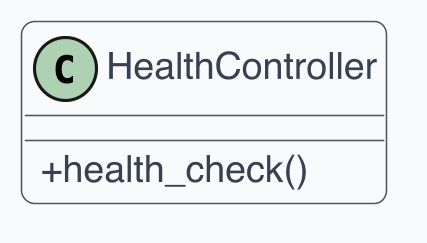

The diagram above was rendered by PlantUML. Its source (embedded in the PNG):
@startuml
skinparam dpi 300
skinparam shadowing false
skinparam backgroundColor White
skinparam defaultFontName Helvetica
skinparam defaultFontSize 12
skinparam ArrowColor #4B5563
skinparam ArrowThickness 1
skinparam roundcorner 8
skinparam class {
  BackgroundColor #F9FAFB
  BorderColor #4B5563
  FontColor #111827
  AttributeFontColor #374151
  StereotypeFontColor #6B7280
}
skinparam classAttributeIconSize 0

class "HealthController" as C1 {
  + health_check()
}
@enduml